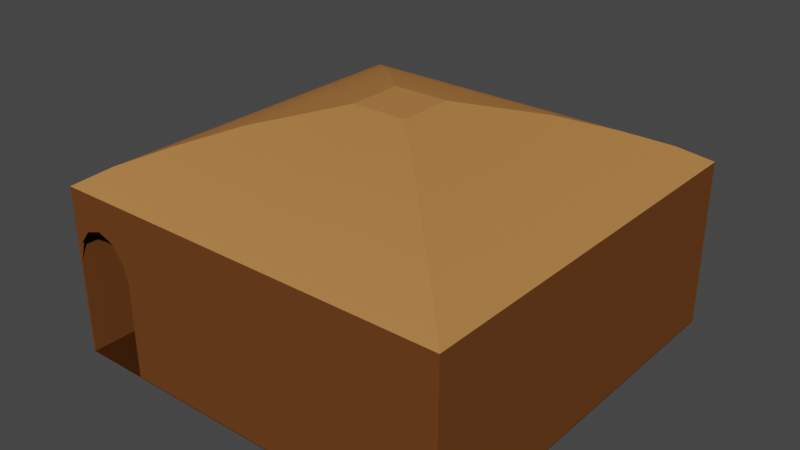# Source: casa.blend  (saved by Blender 2.81.16; exported with 4.5.12 LTS)
import bpy
from mathutils import Matrix  # noqa: F401  (used for matrix-valued properties, if any)

bpy.ops.wm.read_factory_settings(use_empty=True)
scene = bpy.context.scene
scene.name = 'Scene'

# ---- collections
col_collection = bpy.data.collections.new('Collection'); scene.collection.children.link(col_collection)

# ---- materials (node trees are filled in below, after node groups)
mat_techo = bpy.data.materials.new('TECHO')
mat_techo.use_transparent_shadow = False
mat_paredes = bpy.data.materials.new('PAREDES')
mat_paredes.use_transparent_shadow = False
mat_piso = bpy.data.materials.new('PISO')
mat_piso.use_transparent_shadow = False

# ---- node groups
ng_auto_smooth = bpy.data.node_groups.new('Auto Smooth', 'GeometryNodeTree')
_s = ng_auto_smooth.interface.new_socket(name='Geometry', in_out='OUTPUT', socket_type='NodeSocketGeometry')
_s = ng_auto_smooth.interface.new_socket(name='Geometry', in_out='INPUT', socket_type='NodeSocketGeometry')
_s = ng_auto_smooth.interface.new_socket(name='Angle', in_out='INPUT', socket_type='NodeSocketFloat')
_s.subtype = 'ANGLE'
_s.min_value = 0.0
_s.max_value = 3.142
ng_auto_smooth.is_modifier = True
_N = ng_auto_smooth.nodes; _L = ng_auto_smooth.links
n0 = _N.new('NodeGroupOutput'); n0.name = 'Group Output'; n0.location = (480, -100)
n1 = _N.new('NodeGroupInput'); n1.name = 'Group Input'; n1.location = (-420, -300)
n2 = _N.new('NodeGroupInput'); n2.name = 'Group Input.001'; n2.location = (-60, -100)
n3 = _N.new('GeometryNodeSetShadeSmooth'); n3.name = 'Set Shade Smooth'; n3.location = (120, -100)
n3.domain = 'EDGE'
n4 = _N.new('GeometryNodeSetShadeSmooth'); n4.name = 'Set Shade Smooth.001'; n4.location = (300, -100)
n5 = _N.new('GeometryNodeInputMeshEdgeAngle'); n5.name = 'Edge Angle'; n5.location = (-420, -220)
n6 = _N.new('GeometryNodeInputEdgeSmooth'); n6.name = 'Is Edge Smooth'; n6.location = (-60, -160)
n7 = _N.new('GeometryNodeInputShadeSmooth'); n7.name = 'Is Face Smooth'; n7.location = (-240, -340)
n8 = _N.new('FunctionNodeBooleanMath'); n8.name = 'Boolean Math'; n8.location = (-60, -220)
n9 = _N.new('FunctionNodeCompare'); n9.name = 'Compare'; n9.location = (-240, -180)
n9.operation = 'LESS_EQUAL'
_L.new(n5.outputs[0], n9.inputs[0])
_L.new(n4.outputs[0], n0.inputs[0])
_L.new(n1.outputs[1], n9.inputs[1])
_L.new(n9.outputs[0], n8.inputs[0])
_L.new(n7.outputs[0], n8.inputs[1])
_L.new(n2.outputs[0], n3.inputs[0])
_L.new(n6.outputs[0], n3.inputs[1])
_L.new(n3.outputs[0], n4.inputs[0])
_L.new(n8.outputs[0], n3.inputs[2])
n0.is_active_output = True

# ---- material node trees
mat_techo.use_nodes = True; mat_techo.node_tree.nodes.clear()
_N = mat_techo.node_tree.nodes; _L = mat_techo.node_tree.links
n0 = _N.new('ShaderNodeOutputMaterial'); n0.name = 'Material Output'; n0.location = (300, 300)
n1 = _N.new('ShaderNodeBsdfPrincipled'); n1.name = 'Principled BSDF'; n1.location = (10, 300)
n1.distribution = 'GGX'
n1.subsurface_method = 'BURLEY'
n1.inputs[0].default_value = (0.4575, 0.1987, 0.06215, 1.0)
n1.inputs[3].default_value = 1.45
n1.inputs[13].default_value = 0.0
n1.inputs[27].default_value = (0.0, 0.0, 0.0, 1.0)
n1.inputs[28].default_value = 1.0
_L.new(n1.outputs[0], n0.inputs[0])
n0.is_active_output = True
mat_paredes.use_nodes = True; mat_paredes.node_tree.nodes.clear()
_N = mat_paredes.node_tree.nodes; _L = mat_paredes.node_tree.links
n0 = _N.new('ShaderNodeOutputMaterial'); n0.name = 'Material Output'; n0.location = (300, 300)
n1 = _N.new('ShaderNodeBsdfPrincipled'); n1.name = 'Principled BSDF'; n1.location = (10, 300)
n1.distribution = 'GGX'
n1.subsurface_method = 'BURLEY'
n1.inputs[0].default_value = (0.1523, 0.05428, 0.01511, 1.0)
n1.inputs[3].default_value = 1.45
n1.inputs[13].default_value = 0.0
n1.inputs[27].default_value = (0.0, 0.0, 0.0, 1.0)
n1.inputs[28].default_value = 1.0
_L.new(n1.outputs[0], n0.inputs[0])
n0.is_active_output = True
mat_piso.use_nodes = True; mat_piso.node_tree.nodes.clear()
_N = mat_piso.node_tree.nodes; _L = mat_piso.node_tree.links
n0 = _N.new('ShaderNodeOutputMaterial'); n0.name = 'Material Output'; n0.location = (300, 300)
n1 = _N.new('ShaderNodeBsdfPrincipled'); n1.name = 'Principled BSDF'; n1.location = (10, 300)
n1.distribution = 'GGX'
n1.subsurface_method = 'BURLEY'
n1.inputs[0].default_value = (0.05222, 0.01775, 0.003718, 1.0)
n1.inputs[3].default_value = 1.45
n1.inputs[13].default_value = 0.0
n1.inputs[27].default_value = (0.0, 0.0, 0.0, 1.0)
n1.inputs[28].default_value = 1.0
_L.new(n1.outputs[0], n0.inputs[0])
n0.is_active_output = True

# ---- world
world_world = bpy.data.worlds.new('World'); scene.world = world_world
world_world.use_nodes = True; world_world.node_tree.nodes.clear()
_N = world_world.node_tree.nodes; _L = world_world.node_tree.links
n0 = _N.new('ShaderNodeOutputWorld'); n0.name = 'World Output'; n0.location = (300, 300)
n1 = _N.new('ShaderNodeBackground'); n1.name = 'Background'; n1.location = (10, 300)
n1.inputs[0].default_value = (0.05088, 0.05088, 0.05088, 1.0)
_L.new(n1.outputs[0], n0.inputs[0])
n0.is_active_output = True
world_world.color = (0.05088, 0.05088, 0.05088)
world_world.use_sun_shadow = False
world_world.sun_shadow_jitter_overblur = 0.0

# ---- meshes
me_plane_001 = bpy.data.meshes.new('Plane.001')
me_plane_001.from_pydata([(-1.0, -1.0, 2.5), (1.0, -1.0, 2.5), (-1.0, 1.0, 2.5), (1.0, 1.0, 2.5), (1.0, 0.0, 2.5), (-1.0, 0.0, 2.5), (0.0, -1.0, 2.5), (0.0, 1.0, 2.5), (-0.1399, -0.1399, 3.5), (0.1399, -0.1399, 3.5), (-0.1399, 0.1399, 3.5), (0.1399, 0.1399, 3.5), (0.1399, 0.0, 3.5), (-0.1399, 0.0, 3.5), (0.0, -0.1399, 3.5), (0.0, 0.1399, 3.5), (-0.6828, 0.0, 3.0), (-0.6828, 0.6828, 3.0), (0.6828, -0.6828, 3.0), (0.0, -0.6828, 3.0), (0.0, 0.6828, 3.0), (0.6828, 0.0, 3.0), (0.6828, 0.6828, 3.0), (-0.6828, -0.6828, 3.0), (-0.4678, 0.0, 3.25), (0.4678, -0.4678, 3.25), (0.4678, 0.0, 3.25), (0.4678, 0.4678, 3.25), (-0.4678, 0.4678, 3.25), (0.0, -0.4678, 3.25), (0.0, 0.4678, 3.25), (-0.4678, -0.4678, 3.25), (-0.8652, 0.8652, 2.75), (0.0, -0.8652, 2.75), (0.0, 0.8652, 2.75), (-0.8652, -0.8652, 2.75), (-0.8652, 0.0, 2.75), (0.8652, -0.8652, 2.75), (0.8652, 0.0, 2.75), (0.8652, 0.8652, 2.75), (-1.0, -1.0, 0.0), (1.0, -1.0, 0.0), (-1.0, 1.0, 0.0), (1.0, 1.0, 0.0), (-1.0, -1.0, 2.5), (1.0, -1.0, 2.5), (-1.0, 1.0, 2.5), (1.0, 1.0, 2.5), (1.0, 0.0, 2.5), (-1.0, 0.0, 2.5), (1.0, 0.0, 0.0), (-1.0, 0.0, 0.0), (0.0, -1.0, 0.0), (0.0, 1.0, 0.0), (0.0, -1.0, 2.5), (0.0, 1.0, 2.5), (-0.6667, 1.0, 0.0), (-0.6667, 1.0, 2.5), (-0.6667, -1.0, 0.0), (-0.6667, -1.0, 2.5), (-0.6667, -1.0, 1.409), (-1.002, -0.9997, 1.421), (-0.8333, -1.0, 2.001), (-0.75, -1.0, 1.919), (-0.9167, -1.0, 1.919), (-0.6935, -1.0, 1.702), (-0.9731, -1.0, 1.702), (-0.6667, 1.0, 1.401), (-1.0, 1.0, 1.398), (-0.8333, 1.0, 2.002), (-0.9167, 1.0, 1.921), (-0.75, 1.0, 1.922), (-0.9728, 1.0, 1.703), (-0.6938, 1.0, 1.706), (-1.0, -1.0, 0.0), (1.0, -1.0, 0.0), (-1.0, 1.0, 0.0), (1.0, 1.0, 0.0), (1.0, 0.0, 0.0), (-1.0, 0.0, 0.0), (0.0, -1.0, 0.0), (0.0, 1.0, 0.0), (0.0, 0.0, 0.0), (-0.6667, 1.0, 0.0), (-0.6667, -1.0, 0.0), (-0.6667, 0.0, 0.0), (-0.9944, -0.9944, 2.494), (0.9944, -0.9944, 2.494), (-0.9944, 0.9944, 2.494), (0.9944, 0.9944, 2.494), (0.9912, 0.0, 2.495), (-0.9912, 0.0, 2.495), (0.0, -0.9912, 2.495), (0.0, 0.9912, 2.495), (-0.1374, -0.1374, 3.491), (0.1374, -0.1374, 3.491), (-0.1374, 0.1374, 3.491), (0.1374, 0.1374, 3.491), (0.1367, 0.0, 3.491), (-0.1367, 0.0, 3.491), (0.0, -0.1367, 3.491), (0.0, 0.1367, 3.491), (-0.6749, 0.0, 2.994), (-0.678, 0.678, 2.993), (0.678, -0.678, 2.993), (0.0, -0.6749, 2.994), (0.0, 0.6749, 2.994), (0.6749, 0.0, 2.994), (0.678, 0.678, 2.993), (-0.678, -0.678, 2.993), (-0.461, 0.0, 3.243), (0.4637, -0.4637, 3.242), (0.461, 0.0, 3.243), (0.4637, 0.4637, 3.242), (-0.4637, 0.4637, 3.242), (0.0, -0.461, 3.243), (0.0, 0.461, 3.243), (-0.4637, -0.4637, 3.242), (-0.8598, 0.8598, 2.744), (0.0, -0.8567, 2.745), (0.0, 0.8567, 2.745), (-0.8598, -0.8598, 2.744), (-0.8567, 0.0, 2.745), (0.8598, -0.8598, 2.744), (0.8567, 0.0, 2.745), (0.8598, 0.8598, 2.744), (-0.99, -1.0, 0.0), (0.9929, -0.9929, 0.0), (-0.99, 1.0, 0.0), (0.9929, 0.9929, 0.0), (-0.9929, -0.9929, 2.5), (0.9929, -0.9929, 2.5), (-0.9929, 0.9929, 2.5), (0.9929, 0.9929, 2.5), (0.99, 0.0, 2.5), (-0.99, -3.967e-06, 2.5), (0.99, 0.0, 0.0), (-0.99, -3.967e-06, 0.0), (0.0, -0.99, 0.0), (0.0, 0.99, 0.0), (0.0, -0.99, 2.5), (0.0, 0.99, 2.5), (-0.6667, 0.99, 0.0), (-0.6667, 0.99, 2.5), (-0.6667, -0.99, 0.0), (-0.6667, -0.99, 2.5), (-0.6667, -0.99, 1.409), (-0.9917, -0.9993, 1.421), (-0.8333, -0.99, 2.001), (-0.75, -0.99, 1.919), (-0.9167, -0.99, 1.919), (-0.6935, -0.99, 1.702), (-0.9731, -0.99, 1.702), (-0.6667, 0.99, 1.401), (-0.99, 0.9997, 1.398), (-0.8333, 0.99, 2.002), (-0.9167, 0.99, 1.921), (-0.75, 0.99, 1.922), (-0.9728, 0.99, 1.703), (-0.6938, 0.99, 1.706), (-1.0, -1.0, -0.01), (1.0, -1.0, -0.01), (-1.0, 1.0, -0.01), (1.0, 1.0, -0.01), (1.0, 0.0, -0.01), (-1.0, 0.0, -0.01), (0.0, -1.0, -0.01), (0.0, 1.0, -0.01), (0.0, 0.0, -0.01), (-0.6667, 1.0, -0.01), (-0.6667, -1.0, -0.01), (-0.6667, 0.0, -0.01)], [], [(2, 32, 34, 7), (28, 24, 13, 10), (29, 25, 9, 14), (29, 14, 8, 31), (25, 26, 12, 9), (26, 27, 11, 12), (34, 32, 17, 20), (24, 31, 8, 13), (27, 30, 15, 11), (39, 34, 20, 22), (36, 35, 23, 16), (35, 33, 19, 23), (20, 17, 28, 30), (38, 39, 22, 21), (37, 38, 21, 18), (33, 37, 18, 19), (32, 36, 16, 17), (22, 20, 30, 27), (16, 23, 31, 24), (23, 19, 29, 31), (21, 22, 27, 26), (18, 21, 26, 25), (19, 18, 25, 29), (17, 16, 24, 28), (2, 5, 36, 32), (6, 1, 37, 33), (6, 33, 35, 0), (1, 4, 38, 37), (4, 3, 39, 38), (13, 8, 14, 9, 12, 11, 15, 10), (5, 0, 35, 36), (3, 7, 34, 39), (28, 10, 15, 30), (52, 41, 45, 54), (50, 43, 47, 48), (51, 40, 61, 44, 49), (41, 50, 48, 45), (42, 51, 49, 46, 68), (58, 52, 54, 59, 60), (43, 53, 55, 47), (53, 56, 67, 57, 55), (61, 66, 64, 62, 63, 65, 60, 59, 44), (67, 73, 71, 69, 70, 72, 68, 46, 57), (82, 78, 77, 81), (80, 75, 78, 82), (84, 80, 82, 85), (85, 82, 81, 83), (79, 85, 83, 76), (74, 84, 85, 79), (88, 93, 120, 118), (114, 96, 99, 110), (115, 100, 95, 111), (115, 117, 94, 100), (111, 95, 98, 112), (112, 98, 97, 113), (120, 106, 103, 118), (110, 99, 94, 117), (113, 97, 101, 116), (125, 108, 106, 120), (122, 102, 109, 121), (121, 109, 105, 119), (106, 116, 114, 103), (124, 107, 108, 125), (123, 104, 107, 124), (119, 105, 104, 123), (118, 103, 102, 122), (108, 113, 116, 106), (102, 110, 117, 109), (109, 117, 115, 105), (107, 112, 113, 108), (104, 111, 112, 107), (105, 115, 111, 104), (103, 114, 110, 102), (88, 118, 122, 91), (92, 119, 123, 87), (92, 86, 121, 119), (87, 123, 124, 90), (90, 124, 125, 89), (99, 96, 101, 97, 98, 95, 100, 94), (91, 122, 121, 86), (89, 125, 120, 93), (114, 116, 101, 96), (138, 140, 131, 127), (136, 134, 133, 129), (137, 135, 130, 147, 126), (127, 131, 134, 136), (128, 154, 132, 135, 137), (144, 146, 145, 140, 138), (129, 133, 141, 139), (139, 141, 143, 153, 142), (147, 130, 145, 146, 151, 149, 148, 150, 152), (153, 143, 132, 154, 158, 156, 155, 157, 159), (168, 167, 163, 164), (166, 168, 164, 161), (170, 171, 168, 166), (171, 169, 167, 168), (165, 162, 169, 171), (160, 165, 171, 170), (0, 5, 91, 86), (1, 6, 92, 87), (3, 4, 90, 89), (5, 2, 88, 91), (4, 1, 87, 90), (7, 3, 89, 93), (2, 7, 93, 88), (6, 0, 86, 92), (40, 51, 137, 126), (41, 52, 138, 127), (43, 50, 136, 129), (49, 44, 130, 135), (54, 45, 131, 140), (48, 47, 133, 134), (57, 46, 132, 143), (61, 40, 126, 147), (46, 49, 135, 132), (51, 42, 128, 137), (45, 48, 134, 131), (50, 41, 127, 136), (52, 58, 144, 138), (53, 43, 129, 139), (59, 54, 140, 145), (47, 55, 141, 133), (56, 53, 139, 142), (55, 57, 143, 141), (44, 59, 145, 130), (58, 60, 146, 144), (60, 65, 151, 146), (62, 64, 150, 148), (63, 62, 148, 149), (64, 66, 152, 150), (65, 63, 149, 151), (66, 61, 147, 152), (67, 56, 142, 153), (42, 68, 154, 128), (68, 72, 158, 154), (69, 71, 157, 155), (70, 69, 155, 156), (71, 73, 159, 157), (72, 70, 156, 158), (73, 67, 153, 159), (74, 79, 165, 160), (75, 80, 166, 161), (77, 78, 164, 163), (76, 83, 169, 162), (79, 76, 162, 165), (78, 75, 161, 164), (80, 84, 170, 166), (81, 77, 163, 167), (83, 81, 167, 169), (84, 74, 160, 170)])
me_plane_001.polygons.foreach_set('use_smooth', [True] * 150)
me_plane_001.polygons.foreach_set('material_index', [0, 0, 0, 0, 0, 0, 0, 0, 0, 0, 0, 0, 0, 0, 0, 0, 0, 0, 0, 0, 0, 0, 0, 0, 0, 0, 0, 0, 0, 0, 0, 0, 0, 1, 1, 1, 1, 1, 1, 1, 1, 1, 1, 2, 2, 2, 2, 2, 2, 0, 0, 0, 0, 0, 0, 0, 0, 0, 0, 0, 0, 0, 0, 0, 0, 0, 0, 0, 0, 0, 0, 0, 0, 0, 0, 0, 0, 0, 0, 0, 0, 0, 1, 1, 1, 1, 1, 1, 1, 1, 1, 1, 2, 2, 2, 2, 2, 2, 0, 0, 0, 0, 0, 0, 0, 0, 1, 1, 1, 1, 1, 1, 1, 1, 1, 1, 1, 1, 1, 1, 1, 1, 1, 1, 1, 1, 1, 1, 1, 1, 1, 1, 1, 1, 1, 1, 1, 1, 1, 1, 2, 2, 2, 2, 2, 2, 2, 2, 2, 2])
_uv = me_plane_001.uv_layers.new(name='UVMap')
_uv.uv.foreach_set('vector', [0.545, 1.0, 0.517, 0.985, 0.517, 0.8889, 0.545, 0.8889, 0.6102, 0.6147, 0.6102, 0.6667, 0.5736, 0.6667, 0.5736, 0.6511, 0.5579, 0.7186, 0.5055, 0.7186, 0.5422, 0.6822, 0.5579, 0.6822, 0.5579, 0.7186, 0.5579, 0.6822, 0.5736, 0.6822, 0.6102, 0.7186, 0.5055, 0.7186, 0.5055, 0.6667, 0.5422, 0.6667, 0.5422, 0.6822, 0.5055, 0.6667, 0.5055, 0.6147, 0.5422, 0.6511, 0.5422, 0.6667, 0.517, 0.8889, 0.517, 0.985, 0.4891, 0.9648, 0.4891, 0.8889, 0.6102, 0.6667, 0.6102, 0.7186, 0.5736, 0.6822, 0.5736, 0.6667, 0.5055, 0.6147, 0.5579, 0.6147, 0.5579, 0.6511, 0.5422, 0.6511, 0.517, 0.7928, 0.517, 0.8889, 0.4891, 0.8889, 0.4891, 0.813, 0.6547, 0.6667, 0.6547, 0.7628, 0.6343, 0.7425, 0.6343, 0.6667, 0.9495, 0.2927, 0.9495, 0.3889, 0.9216, 0.3889, 0.9216, 0.313, 0.4891, 0.8889, 0.4891, 0.9648, 0.4611, 0.9409, 0.4611, 0.8889, 0.4611, 0.6667, 0.4611, 0.5705, 0.4815, 0.5908, 0.4815, 0.6667, 0.4611, 0.7628, 0.4611, 0.6667, 0.4815, 0.6667, 0.4815, 0.7425, 0.9495, 0.3889, 0.9495, 0.485, 0.9216, 0.4647, 0.9216, 0.3889, 0.6547, 0.5705, 0.6547, 0.6667, 0.6343, 0.6667, 0.6343, 0.5908, 0.4891, 0.813, 0.4891, 0.8889, 0.4611, 0.8889, 0.4611, 0.8369, 0.6343, 0.6667, 0.6343, 0.7425, 0.6102, 0.7186, 0.6102, 0.6667, 0.9216, 0.313, 0.9216, 0.3889, 0.8936, 0.3889, 0.8936, 0.3369, 0.4815, 0.6667, 0.4815, 0.5908, 0.5055, 0.6147, 0.5055, 0.6667, 0.4815, 0.7425, 0.4815, 0.6667, 0.5055, 0.6667, 0.5055, 0.7186, 0.9216, 0.3889, 0.9216, 0.4647, 0.8936, 0.4408, 0.8936, 0.3889, 0.6343, 0.5908, 0.6343, 0.6667, 0.6102, 0.6667, 0.6102, 0.6147, 0.6698, 0.5556, 0.6698, 0.6667, 0.6547, 0.6667, 0.6547, 0.5705, 0.9775, 0.3889, 0.9775, 0.5, 0.9495, 0.485, 0.9495, 0.3889, 0.9775, 0.3889, 0.9495, 0.3889, 0.9495, 0.2927, 0.9775, 0.2778, 0.9699, 0.7222, 0.9699, 0.8333, 0.9491, 0.8333, 0.9491, 0.7372, 0.9699, 0.8333, 0.9699, 0.9445, 0.9491, 0.9295, 0.9491, 0.8333, 0.5736, 0.6667, 0.5736, 0.6822, 0.5579, 0.6822, 0.5422, 0.6822, 0.5422, 0.6667, 0.5422, 0.6511, 0.5579, 0.6511, 0.5736, 0.6511, 0.6698, 0.6667, 0.6698, 0.7778, 0.6547, 0.7628, 0.6547, 0.6667, 0.545, 0.7778, 0.545, 0.8889, 0.517, 0.8889, 0.517, 0.7928, 0.6102, 0.6147, 0.5736, 0.6511, 0.5579, 0.6511, 0.5579, 0.6147, 0.3357, 0.2778, 0.2238, 0.2778, 0.2238, 0.0, 0.3357, 0.0, 0.5597, 5.06e-06, 0.6716, 0.0, 0.6716, 0.26, 0.5597, 0.26, 0.8878, 0.6111, 0.8878, 0.7222, 0.7637, 0.7222, 0.6698, 0.7222, 0.6698, 0.6111, 0.4478, 1.012e-05, 0.5597, 5.06e-06, 0.5597, 0.26, 0.4478, 0.26, 0.8878, 0.5, 0.8878, 0.6111, 0.6698, 0.6111, 0.6698, 0.5, 0.7659, 0.5, 0.4103, 0.2778, 0.3357, 0.2778, 0.3357, 0.0, 0.4103, 2.649e-08, 0.4103, 0.1212, 0.4476, 0.5556, 0.3357, 0.5556, 0.3357, 0.2778, 0.4476, 0.2778, 0.3357, 0.5556, 0.2611, 0.5556, 0.2611, 0.3999, 0.2611, 0.2778, 0.3357, 0.2778, 0.4478, 0.1198, 0.4446, 0.08868, 0.4383, 0.06458, 0.4289, 0.05543, 0.4196, 0.06458, 0.4133, 0.08868, 0.4103, 0.1212, 0.4103, 2.649e-08, 0.4476, 2.649e-08, 0.2611, 0.3999, 0.2581, 0.366, 0.2518, 0.3419, 0.2424, 0.3331, 0.2331, 0.3421, 0.2268, 0.3663, 0.2238, 0.4002, 0.2238, 0.2778, 0.2611, 0.2778, 0.1119, 0.6899, 0.1119, 0.5788, 0.2238, 0.5788, 0.2238, 0.6899, 1.334e-08, 0.6899, 0.0, 0.5788, 0.1119, 0.5788, 0.1119, 0.6899, 2.001e-08, 0.764, 1.334e-08, 0.6899, 0.1119, 0.6899, 0.1119, 0.764, 0.1119, 0.764, 0.1119, 0.6899, 0.2238, 0.6899, 0.2238, 0.764, 0.1119, 0.801, 0.1119, 0.764, 0.2238, 0.764, 0.2238, 0.801, 3.335e-08, 0.801, 2.001e-08, 0.764, 0.1119, 0.764, 0.1119, 0.801, 1.0, 0.5, 0.9999, 0.6105, 0.9719, 0.6105, 0.9721, 0.515, 0.8498, 0.8842, 0.8109, 0.848, 0.8109, 0.8327, 0.8496, 0.8327, 0.8656, 0.1105, 0.8378, 0.1104, 0.8378, 0.09516, 0.8657, 0.05893, 0.8656, 0.1105, 0.8657, 0.162, 0.8378, 0.1257, 0.8378, 0.1104, 0.7354, 0.162, 0.6908, 0.1258, 0.6908, 0.1105, 0.7351, 0.1105, 0.7351, 0.1105, 0.6908, 0.1105, 0.6908, 0.09522, 0.7354, 0.05897, 0.9719, 0.6105, 0.9441, 0.6105, 0.9442, 0.5352, 0.9721, 0.515, 0.8496, 0.8327, 0.8109, 0.8327, 0.8109, 0.8175, 0.8498, 0.7812, 0.9163, 0.662, 0.8885, 0.6258, 0.8885, 0.6105, 0.9162, 0.6105, 0.9721, 0.706, 0.9442, 0.6858, 0.9441, 0.6105, 0.9719, 0.6105, 0.9174, 0.8327, 0.8841, 0.8327, 0.8844, 0.7574, 0.9176, 0.7372, 0.9214, 0.206, 0.8935, 0.1858, 0.8934, 0.1105, 0.9213, 0.1105, 0.9441, 0.6105, 0.9162, 0.6105, 0.9163, 0.559, 0.9442, 0.5352, 0.8063, 0.1105, 0.7718, 0.1105, 0.7722, 0.03515, 0.8066, 0.01496, 0.8066, 0.206, 0.7722, 0.1858, 0.7718, 0.1105, 0.8063, 0.1105, 0.9213, 0.1105, 0.8934, 0.1105, 0.8935, 0.03513, 0.9214, 0.01495, 0.9176, 0.9283, 0.8844, 0.9081, 0.8841, 0.8327, 0.9174, 0.8327, 0.9442, 0.6858, 0.9163, 0.662, 0.9162, 0.6105, 0.9441, 0.6105, 0.8841, 0.8327, 0.8496, 0.8327, 0.8498, 0.7812, 0.8844, 0.7574, 0.8935, 0.1858, 0.8657, 0.162, 0.8656, 0.1105, 0.8934, 0.1105, 0.7718, 0.1105, 0.7351, 0.1105, 0.7354, 0.05897, 0.7722, 0.03515, 0.7722, 0.1858, 0.7354, 0.162, 0.7351, 0.1105, 0.7718, 0.1105, 0.8934, 0.1105, 0.8656, 0.1105, 0.8657, 0.05893, 0.8935, 0.03513, 0.8844, 0.9081, 0.8498, 0.8842, 0.8496, 0.8327, 0.8841, 0.8327, 0.9491, 0.9432, 0.9176, 0.9283, 0.9174, 0.8327, 0.9488, 0.8327, 0.9492, 0.1105, 0.9213, 0.1105, 0.9214, 0.01495, 0.9493, 0.0, 0.9492, 0.1105, 0.9493, 0.221, 0.9214, 0.206, 0.9213, 0.1105, 0.8378, 0.221, 0.8066, 0.206, 0.8063, 0.1105, 0.8375, 0.1105, 0.8375, 0.1105, 0.8063, 0.1105, 0.8066, 0.01496, 0.8378, 0.0, 0.6716, 0.1105, 0.6716, 0.09522, 0.6812, 0.0953, 0.6908, 0.09522, 0.6908, 0.1105, 0.6908, 0.1258, 0.6812, 0.1257, 0.6716, 0.1258, 0.9488, 0.8327, 0.9174, 0.8327, 0.9176, 0.7372, 0.9491, 0.7222, 1.0, 0.721, 0.9721, 0.706, 0.9719, 0.6105, 0.9999, 0.6105, 0.9163, 0.559, 0.9162, 0.6105, 0.8885, 0.6105, 0.8885, 0.5953, 0.5587, 0.5556, 0.5587, 0.2778, 0.6698, 0.2778, 0.6698, 0.5556, 0.1119, 0.3003, 0.1119, 0.08382, 0.223, 0.08403, 0.223, 0.3005, 0.3357, 0.8155, 0.3357, 0.5556, 0.4468, 0.5557, 0.4475, 0.6678, 0.4476, 0.8155, 0.0008014, 0.3005, 0.0008155, 0.08403, 0.1119, 0.08382, 0.1119, 0.3003, 0.2238, 0.8155, 0.2238, 0.6702, 0.2246, 0.5557, 0.3357, 0.5556, 0.3357, 0.8155, 0.4841, 0.5556, 0.4841, 0.399, 0.4841, 0.2778, 0.5587, 0.2778, 0.5587, 0.5556, 0.2222, 0.301, 0.2222, 0.5788, 0.1111, 0.5788, 0.1111, 0.301, 0.1111, 0.301, 0.1111, 0.5788, 0.03651, 0.5788, 0.03651, 0.4567, 0.03651, 0.301, 0.4477, 0.3976, 0.4476, 0.2778, 0.4841, 0.2778, 0.4841, 0.399, 0.4811, 0.3665, 0.4748, 0.3424, 0.4654, 0.3332, 0.4561, 0.3424, 0.4498, 0.3665, 0.03651, 0.4567, 0.03651, 0.5788, 0.0, 0.5788, 0.0003268, 0.4563, 0.00225, 0.4903, 0.008534, 0.5144, 0.01786, 0.5234, 0.02718, 0.5146, 0.03347, 0.4905, 0.7399, 0.8334, 0.7399, 0.9445, 0.6698, 0.9445, 0.6698, 0.8334, 0.7399, 0.7222, 0.7399, 0.8334, 0.6698, 0.8334, 0.6698, 0.7222, 0.7867, 0.7222, 0.7867, 0.8333, 0.7399, 0.8334, 0.7399, 0.7222, 0.7867, 0.8333, 0.7867, 0.9445, 0.7399, 0.9445, 0.7399, 0.8334, 0.81, 0.8333, 0.81, 0.9445, 0.7867, 0.9445, 0.7867, 0.8333, 0.81, 0.7222, 0.81, 0.8333, 0.7867, 0.8333, 0.7867, 0.7222, 0.4589, 0.5556, 0.4589, 0.6667, 0.4579, 0.6667, 0.458, 0.5562, 0.9775, 0.5, 0.9775, 0.3889, 0.978, 0.3889, 0.9782, 0.4994, 0.9699, 0.9445, 0.9699, 0.8333, 0.9708, 0.8333, 0.9708, 0.9438, 0.4589, 0.6667, 0.4589, 0.7778, 0.458, 0.7772, 0.4579, 0.6667, 0.9699, 0.8333, 0.9699, 0.7222, 0.9708, 0.7229, 0.9708, 0.8333, 0.545, 0.8889, 0.545, 0.7778, 0.5457, 0.7784, 0.5456, 0.8889, 0.545, 1.0, 0.545, 0.8889, 0.5456, 0.8889, 0.5457, 0.9994, 0.9775, 0.3889, 0.9775, 0.2778, 0.9782, 0.2784, 0.978, 0.3889, 0.8878, 0.7222, 0.8878, 0.6111, 0.8885, 0.6111, 0.8885, 0.7222, 1.029e-05, 0.301, 4.122e-06, 0.2314, 0.001123, 0.2314, 0.0008014, 0.3005, 0.2238, 0.301, 0.1119, 0.301, 0.1119, 0.3003, 0.223, 0.3005, 0.7817, 0.5, 0.6698, 0.5, 0.6706, 0.4992, 0.7817, 0.4989, 0.6698, 0.3889, 0.6698, 0.2778, 0.6706, 0.2786, 0.6709, 0.3889, 0.7817, 0.2778, 0.8936, 0.2778, 0.8928, 0.2786, 0.7817, 0.2789, 0.8936, 0.463, 0.8936, 0.5, 0.8928, 0.4992, 0.8925, 0.463, 0.4478, 0.1198, 0.4476, 0.2778, 0.4465, 0.2778, 0.4467, 0.1198, 0.8936, 0.5, 0.7817, 0.5, 0.7817, 0.4989, 0.8928, 0.4992, 0.8878, 0.6111, 0.8878, 0.5, 0.8885, 0.5, 0.8885, 0.6111, 0.6698, 0.2778, 0.7817, 0.2778, 0.7817, 0.2789, 0.6706, 0.2786, 0.1119, 0.301, 1.029e-05, 0.301, 0.0008014, 0.3005, 0.1119, 0.3003, 4.122e-06, 0.2314, 0.0, 0.185, 0.001119, 0.185, 0.001123, 0.2314, 0.2238, 0.2314, 0.2238, 0.301, 0.223, 0.3005, 0.2227, 0.2314, 0.6698, 0.463, 0.6698, 0.3889, 0.6709, 0.3889, 0.6709, 0.463, 0.8936, 0.2778, 0.8936, 0.3889, 0.8925, 0.3889, 0.8928, 0.2786, 0.2238, 0.185, 0.2238, 0.2314, 0.2227, 0.2314, 0.2227, 0.185, 0.8936, 0.3889, 0.8936, 0.463, 0.8925, 0.463, 0.8925, 0.3889, 0.6698, 0.5, 0.6698, 0.463, 0.6709, 0.463, 0.6706, 0.4992, 0.0, 0.185, 7.91e-06, 0.06293, 0.001127, 0.06293, 0.001119, 0.185, 7.91e-06, 0.06293, 9.391e-06, 0.03572, 0.001128, 0.03572, 0.001127, 0.06293, 0.2227, 0.5598, 0.2227, 0.548, 0.2238, 0.548, 0.2238, 0.5598, 1.025e-05, 0.013, 1.02e-05, 7.102e-05, 0.001129, 7.147e-05, 0.001129, 0.013, 0.2227, 0.548, 0.2227, 0.5232, 0.2238, 0.5232, 0.2238, 0.548, 9.391e-06, 0.03572, 1.025e-05, 0.013, 0.001129, 0.013, 0.001128, 0.03572, 0.4446, 0.08868, 0.4478, 0.1198, 0.4467, 0.1198, 0.4446, 0.08868, 0.2238, 0.06365, 0.2238, 0.185, 0.2227, 0.185, 0.2227, 0.06365, 0.2238, 0.5556, 0.2238, 0.4002, 0.2249, 0.4002, 0.2249, 0.5556, 0.2238, 0.4002, 0.2268, 0.3663, 0.2268, 0.3663, 0.2249, 0.4002, 0.2238, 0.0, 0.2238, 0.01268, 0.2227, 0.01268, 0.2227, 0.0, 0.4579, 0.5804, 0.4579, 0.5921, 0.4568, 0.5921, 0.4568, 0.5804, 0.2238, 0.01268, 0.2238, 0.03537, 0.2227, 0.03537, 0.2227, 0.01268, 0.4579, 0.5556, 0.4579, 0.5804, 0.4568, 0.5804, 0.4568, 0.5556, 0.2238, 0.03537, 0.2238, 0.06365, 0.2227, 0.06365, 0.2227, 0.03537, 0.8109, 0.7222, 0.8109, 0.8333, 0.81, 0.8333, 0.81, 0.7222, 0.2238, 0.301, 0.2238, 0.4121, 0.2227, 0.4121, 0.2227, 0.301, 0.4589, 0.7778, 0.4589, 0.6667, 0.46, 0.6667, 0.46, 0.7778, 0.4611, 0.5556, 0.4611, 0.5926, 0.46, 0.5926, 0.46, 0.5556, 0.8109, 0.8333, 0.8109, 0.9445, 0.81, 0.9445, 0.81, 0.8333, 0.4589, 0.6667, 0.4589, 0.5556, 0.46, 0.5556, 0.46, 0.6667, 0.2238, 0.4121, 0.2238, 0.4862, 0.2227, 0.4862, 0.2227, 0.4121, 0.4611, 0.6667, 0.4611, 0.7778, 0.46, 0.7778, 0.46, 0.6667, 0.4611, 0.5926, 0.4611, 0.6667, 0.46, 0.6667, 0.46, 0.5926, 0.2238, 0.4862, 0.2238, 0.5232, 0.2227, 0.5232, 0.2227, 0.4862])
me_plane_001.materials.append(mat_techo)
me_plane_001.materials.append(mat_paredes)
me_plane_001.materials.append(mat_piso)
me_plane_001.use_remesh_fix_poles = True
me_plane_001.use_remesh_preserve_attributes = False
me_plane_001.use_mirror_vertex_groups = False
me_plane_001.update()

# ---- objects
ob_plane_001 = bpy.data.objects.new('Plane.001', me_plane_001)

# ---- transforms, parenting, visibility, modifiers, constraints
ob_plane_001.location = (0.0, 0.0, 0.0)
ob_plane_001.scale = (3.0, 3.0, 1.0)
ob_plane_001.lineart.crease_threshold = 0.0
_m = ob_plane_001.modifiers.new('Auto Smooth', 'NODES')
_m.node_group = ng_auto_smooth
_gi = [s.identifier for s in ng_auto_smooth.interface.items_tree if s.item_type == 'SOCKET' and s.in_out == 'INPUT']
_m[_gi[1]] = 0.5236  # Angle

# ---- collection membership
col_collection.objects.link(ob_plane_001)

# ---- scene / render settings (as saved in the file)
scene.frame_start = 1; scene.frame_end = 250; scene.frame_set(1)
scene.render.engine = 'BLENDER_EEVEE_NEXT'
scene.cycles.use_denoising = False
scene.cycles.samples = 128
scene.cycles.sampling_pattern = 'TABULATED_SOBOL'
scene.cycles.use_adaptive_sampling = False
scene.cycles.use_light_tree = False
scene.view_settings.view_transform = 'Filmic'
bpy.context.view_layer.update()

# ---- added for rendering (the .blend has no active camera and no usable light): camera, sun
cam_auto = bpy.data.cameras.new('AutoCamera')
cam_auto.lens = 50.0
cam_auto.sensor_width = 36.0
cam_auto.clip_end = 1000.0
ob_auto_camera = bpy.data.objects.new('AutoCamera', cam_auto)
scene.collection.objects.link(ob_auto_camera)
ob_auto_camera.location = (8.49651, -10.1988, 8.54421)
ob_auto_camera.rotation_euler = (1.09748, -7.21219e-08, 0.694738)
scene.camera = ob_auto_camera
light_auto_sun = bpy.data.lights.new('AutoSun', 'SUN')
light_auto_sun.energy = 3.0
light_auto_sun.angle = 0.0523599
ob_auto_sun = bpy.data.objects.new('AutoSun', light_auto_sun)
scene.collection.objects.link(ob_auto_sun)
ob_auto_sun.rotation_euler = (0.872665, 0.174533, 0.523599)
bpy.context.view_layer.update()
